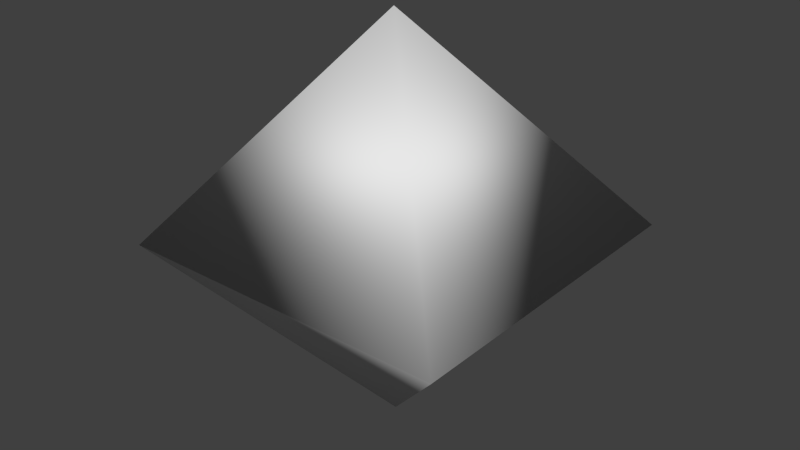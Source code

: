# Source: 8hoek.blend  (saved by Blender 2.67.0; exported with 4.5.12 LTS)
import bpy
from mathutils import Matrix  # noqa: F401  (used for matrix-valued properties, if any)

bpy.ops.wm.read_factory_settings(use_empty=True)
scene = bpy.context.scene
scene.name = 'Scene'

# ---- collections
col_collection_1 = bpy.data.collections.new('Collection 1'); scene.collection.children.link(col_collection_1)

# ---- materials (node trees are filled in below, after node groups)
mat_material = bpy.data.materials.new('Material')
mat_material.alpha_threshold = 0.0
mat_material.use_transparent_shadow = False
mat_material.roughness = 0.5
mat_material.line_color = (0.0, 0.0, 0.0, 1.0)

# ---- material node trees

# ---- world
world_world = bpy.data.worlds.new('World'); scene.world = world_world
world_world.color = (0.05088, 0.05088, 0.05088)
world_world.use_sun_shadow = False
world_world.sun_shadow_jitter_overblur = 0.0
world_world.cycles.sampling_method = 'MANUAL'
world_world.cycles.sample_map_resolution = 256

# ---- meshes
me_plane = bpy.data.meshes.new('Plane')
me_plane.from_pydata([(1.0, -1.0, 0.0), (-1.0, -1.0, 0.0), (1.0, 1.0, 0.0), (-1.0, 1.0, 0.0), (-0.02381, -0.01887, 1.294), (-0.02381, -0.01084, -1.173)], [], [(1, 3, 2, 0), (4, 0, 2), (4, 1, 0), (2, 3, 4), (3, 1, 4), (0, 1, 5), (2, 0, 5), (2, 5, 3), (1, 3, 5)])
me_plane.polygons.foreach_set('use_smooth', [True] * 9)
_uv = me_plane.uv_layers.new(name='UVMap')
_uv.uv.foreach_set('vector', [0.5076, 0.4931, 0.5076, 0.8893, 0.9038, 0.8893, 0.9038, 0.4931, 0.2514, 0.256, 0.5072, 0.5075, 0.5073, 0.0001396, 0.2514, 0.256, 0.001083, 0.5072, 0.5072, 0.5075, 0.5073, 0.0001396, 0.0001396, 0.001228, 0.2514, 0.256, 0.0001396, 0.001228, 0.001083, 0.5072, 0.2514, 0.256, 0.9998, 0.0001396, 0.5082, 0.0005521, 0.7512, 0.2451, 0.9999, 0.4928, 0.9998, 0.0001396, 0.7512, 0.2451, 0.9999, 0.4928, 0.7512, 0.2451, 0.5076, 0.4918, 0.5082, 0.0005521, 0.5076, 0.4918, 0.7512, 0.2451])
me_plane.materials.append(mat_material)
me_plane.use_remesh_preserve_volume = False
me_plane.use_remesh_preserve_attributes = False
me_plane.use_mirror_vertex_groups = False
me_plane.update()

# ---- objects
ob_plane = bpy.data.objects.new('Plane', me_plane)

# ---- transforms, parenting, visibility, modifiers, constraints
ob_plane.location = (0.01197, 0.009025, 0.004181)
ob_plane.scale = (1.012, 1.0, 1.0)
ob_plane.lineart.crease_threshold = 0.0

# ---- collection membership
col_collection_1.objects.link(ob_plane)

# ---- scene / render settings (as saved in the file)
scene.frame_start = 1; scene.frame_end = 250; scene.frame_set(1)
scene.render.engine = 'BLENDER_EEVEE_NEXT'
scene.render.image_settings.color_mode = 'RGB'
scene.render.image_settings.compression = 90
scene.render.resolution_percentage = 50
scene.render.dither_intensity = 0.0
scene.cycles.use_denoising = False
scene.cycles.samples = 10
scene.cycles.sampling_pattern = 'TABULATED_SOBOL'
scene.cycles.light_sampling_threshold = 0.0
scene.cycles.use_adaptive_sampling = False
scene.cycles.use_light_tree = False
scene.cycles.blur_glossy = 0.0
scene.cycles.volume_bounces = 1
scene.cycles.pixel_filter_type = 'GAUSSIAN'
scene.cycles.sample_clamp_indirect = 0.0
scene.view_settings.view_transform = 'Standard'
bpy.context.view_layer.update()

# ---- added for rendering (the .blend has no active camera and no usable light): camera, sun
cam_auto = bpy.data.cameras.new('AutoCamera')
cam_auto.lens = 50.0
cam_auto.sensor_width = 36.0
cam_auto.clip_end = 1000.0
ob_auto_camera = bpy.data.objects.new('AutoCamera', cam_auto)
scene.collection.objects.link(ob_auto_camera)
ob_auto_camera.location = (3.49666, -4.17261, 2.8522)
ob_auto_camera.rotation_euler = (1.09748, -7.21219e-08, 0.694738)
scene.camera = ob_auto_camera
light_auto_sun = bpy.data.lights.new('AutoSun', 'SUN')
light_auto_sun.energy = 3.0
light_auto_sun.angle = 0.0523599
ob_auto_sun = bpy.data.objects.new('AutoSun', light_auto_sun)
scene.collection.objects.link(ob_auto_sun)
ob_auto_sun.rotation_euler = (0.872665, 0.174533, 0.523599)
bpy.context.view_layer.update()
